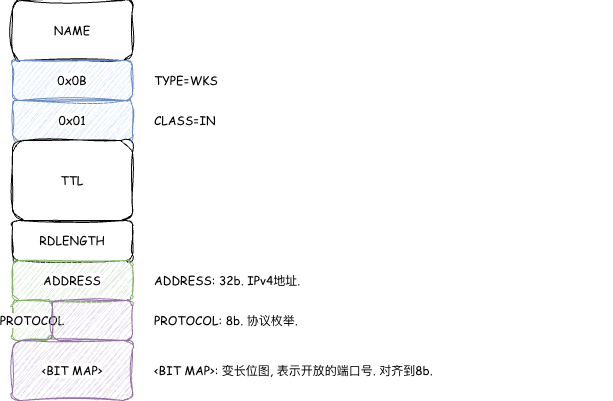

The diagram above was exported from draw.io. Its source (the exported page's mxGraphModel, read from the mxfile embedded in the PNG):
<mxGraphModel dx="1018" dy="748" grid="1" gridSize="10" guides="1" tooltips="1" connect="1" arrows="1" fold="1" page="1" pageScale="1" pageWidth="827" pageHeight="1169" math="0" shadow="0">
  <root>
    <mxCell id="0" />
    <mxCell id="1" parent="0" />
    <mxCell id="eILJ9W31EiHLV9iQrYH2-1" value="NAME" style="rounded=1;whiteSpace=wrap;html=1;sketch=1;jiggle=2;curveFitting=1;strokeColor=default;align=center;verticalAlign=middle;fontFamily=Comic Sans MS;fontSize=12;fontColor=default;labelBackgroundColor=default;fillColor=default;" parent="1" vertex="1">
      <mxGeometry x="360" y="180" width="120" height="60" as="geometry" />
    </mxCell>
    <mxCell id="eILJ9W31EiHLV9iQrYH2-2" value="0x0B" style="rounded=1;whiteSpace=wrap;html=1;sketch=1;jiggle=2;curveFitting=1;strokeColor=#6c8ebf;align=center;verticalAlign=middle;fontFamily=Comic Sans MS;fontSize=12;labelBackgroundColor=default;fillColor=#dae8fc;" parent="1" vertex="1">
      <mxGeometry x="360" y="240" width="120" height="40" as="geometry" />
    </mxCell>
    <mxCell id="eILJ9W31EiHLV9iQrYH2-3" value="0x01" style="rounded=1;whiteSpace=wrap;html=1;sketch=1;jiggle=2;curveFitting=1;strokeColor=#6c8ebf;align=center;verticalAlign=middle;fontFamily=Comic Sans MS;fontSize=12;labelBackgroundColor=default;fillColor=#dae8fc;" parent="1" vertex="1">
      <mxGeometry x="360" y="280" width="120" height="40" as="geometry" />
    </mxCell>
    <mxCell id="eILJ9W31EiHLV9iQrYH2-4" value="TTL" style="rounded=1;whiteSpace=wrap;html=1;sketch=1;jiggle=2;curveFitting=1;strokeColor=default;align=center;verticalAlign=middle;fontFamily=Comic Sans MS;fontSize=12;fontColor=default;labelBackgroundColor=default;fillColor=default;" parent="1" vertex="1">
      <mxGeometry x="360" y="320" width="120" height="80" as="geometry" />
    </mxCell>
    <mxCell id="eILJ9W31EiHLV9iQrYH2-5" value="RDLENGTH" style="rounded=1;whiteSpace=wrap;html=1;sketch=1;jiggle=2;curveFitting=1;strokeColor=default;align=center;verticalAlign=middle;fontFamily=Comic Sans MS;fontSize=12;fontColor=default;labelBackgroundColor=default;fillColor=default;" parent="1" vertex="1">
      <mxGeometry x="360" y="400" width="120" height="40" as="geometry" />
    </mxCell>
    <mxCell id="eILJ9W31EiHLV9iQrYH2-6" value="ADDRESS" style="rounded=1;whiteSpace=wrap;html=1;sketch=1;jiggle=2;curveFitting=1;strokeColor=#82b366;align=center;verticalAlign=middle;fontFamily=Comic Sans MS;fontSize=12;labelBackgroundColor=default;fillColor=#d5e8d4;" parent="1" vertex="1">
      <mxGeometry x="360" y="440" width="120" height="40" as="geometry" />
    </mxCell>
    <mxCell id="eILJ9W31EiHLV9iQrYH2-13" value="ADDRESS: 32b. IPv4地址." style="text;html=1;whiteSpace=wrap;strokeColor=none;fillColor=none;align=left;verticalAlign=middle;rounded=0;fontFamily=Comic Sans MS;fontSize=12;fontColor=default;labelBackgroundColor=default;" parent="1" vertex="1">
      <mxGeometry x="500" y="445" width="460" height="30" as="geometry" />
    </mxCell>
    <mxCell id="0SxgvQTUmoYeacclJ26k-1" value="CLASS=IN" style="text;html=1;whiteSpace=wrap;strokeColor=none;fillColor=none;align=left;verticalAlign=middle;rounded=0;fontFamily=Comic Sans MS;fontSize=12;fontColor=default;labelBackgroundColor=default;" parent="1" vertex="1">
      <mxGeometry x="500" y="285" width="230" height="30" as="geometry" />
    </mxCell>
    <mxCell id="0SxgvQTUmoYeacclJ26k-2" value="TYPE=WKS" style="text;html=1;whiteSpace=wrap;strokeColor=none;fillColor=none;align=left;verticalAlign=middle;rounded=0;fontFamily=Comic Sans MS;fontSize=12;fontColor=default;labelBackgroundColor=default;" parent="1" vertex="1">
      <mxGeometry x="500" y="245" width="230" height="30" as="geometry" />
    </mxCell>
    <mxCell id="EqG3mBn6OuWgyj5XTcni-1" value="PROTOCOL" style="rounded=1;whiteSpace=wrap;html=1;sketch=1;jiggle=2;curveFitting=1;strokeColor=#82b366;align=center;verticalAlign=middle;fontFamily=Comic Sans MS;fontSize=12;labelBackgroundColor=default;fillColor=#d5e8d4;" parent="1" vertex="1">
      <mxGeometry x="360" y="480" width="40" height="40" as="geometry" />
    </mxCell>
    <mxCell id="EqG3mBn6OuWgyj5XTcni-2" value="" style="rounded=1;whiteSpace=wrap;html=1;sketch=1;jiggle=2;curveFitting=1;strokeColor=#9673a6;align=center;verticalAlign=middle;fontFamily=Comic Sans MS;fontSize=12;labelBackgroundColor=default;fillColor=#e1d5e7;" parent="1" vertex="1">
      <mxGeometry x="400" y="480" width="80" height="40" as="geometry" />
    </mxCell>
    <mxCell id="EqG3mBn6OuWgyj5XTcni-3" value="&amp;lt;BIT MAP&amp;gt;" style="rounded=1;whiteSpace=wrap;html=1;sketch=1;jiggle=2;curveFitting=1;strokeColor=#9673a6;align=center;verticalAlign=middle;fontFamily=Comic Sans MS;fontSize=12;labelBackgroundColor=default;fillColor=#e1d5e7;" parent="1" vertex="1">
      <mxGeometry x="360" y="520" width="120" height="60" as="geometry" />
    </mxCell>
    <mxCell id="EqG3mBn6OuWgyj5XTcni-4" value="PROTOCOL: 8b. 协议枚举." style="text;html=1;whiteSpace=wrap;strokeColor=none;fillColor=none;align=left;verticalAlign=middle;rounded=0;fontFamily=Comic Sans MS;fontSize=12;fontColor=default;labelBackgroundColor=default;" parent="1" vertex="1">
      <mxGeometry x="500" y="485" width="460" height="30" as="geometry" />
    </mxCell>
    <mxCell id="EqG3mBn6OuWgyj5XTcni-5" value="&amp;lt;BIT MAP&amp;gt;: 变长位图, 表示开放的端口号. 对齐到8b." style="text;html=1;whiteSpace=wrap;strokeColor=none;fillColor=none;align=left;verticalAlign=middle;rounded=0;fontFamily=Comic Sans MS;fontSize=12;fontColor=default;labelBackgroundColor=default;" parent="1" vertex="1">
      <mxGeometry x="500" y="535" width="460" height="30" as="geometry" />
    </mxCell>
  </root>
</mxGraphModel>